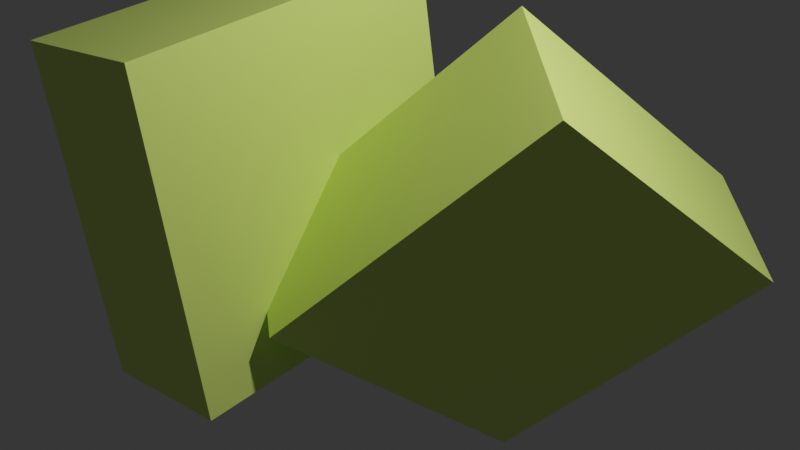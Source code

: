 # Source: anti_aliasing.blend  (saved by Blender 5.0.118; exported with 4.5.12 LTS)
import bpy
from mathutils import Matrix  # noqa: F401  (used for matrix-valued properties, if any)

bpy.ops.wm.read_factory_settings(use_empty=True)
scene = bpy.context.scene
scene.name = 'Scene'

# ---- collections
col_collection = bpy.data.collections.new('Collection'); scene.collection.children.link(col_collection)

# ---- materials (node trees are filled in below, after node groups)
mat_material_005 = bpy.data.materials.new('Material.005')
mat_material_005.alpha_threshold = 0.0
mat_material_005.use_backface_culling_lightprobe_volume = False
mat_material_005.use_transparent_shadow = False
mat_material_005.line_color = (0.0, 0.0, 0.0, 1.0)

# ---- material node trees
mat_material_005.use_nodes = True; mat_material_005.node_tree.nodes.clear()
_N = mat_material_005.node_tree.nodes; _L = mat_material_005.node_tree.links
n0 = _N.new('ShaderNodeOutputMaterial'); n0.name = 'Material Output'; n0.location = (300, 300)
n1 = _N.new('ShaderNodeBsdfPrincipled'); n1.name = 'Principled BSDF'; n1.location = (10, 300)
n1.distribution = 'GGX'
n1.subsurface_method = 'BURLEY'
n1.inputs[0].default_value = (0.7874, 1.0, 0.214, 1.0)
n1.inputs[2].default_value = 0.4
n1.inputs[3].default_value = 1.45
n1.inputs[27].default_value = (0.0, 0.0, 0.0, 1.0)
n1.inputs[28].default_value = 1.0
_L.new(n1.outputs[0], n0.inputs[0])
n0.is_active_output = True

# ---- world
world_world = bpy.data.worlds.new('World'); scene.world = world_world
world_world.use_nodes = True; world_world.node_tree.nodes.clear()
_N = world_world.node_tree.nodes; _L = world_world.node_tree.links
n0 = _N.new('ShaderNodeBackground'); n0.name = 'Background'; n0.location = (-200, 100)
n0.inputs[0].default_value = (0.0331, 0.0331, 0.0331, 1.0)
n1 = _N.new('ShaderNodeOutputWorld'); n1.name = 'World Output'; n1.location = (200, 100)
_L.new(n0.outputs[0], n1.inputs[0])
n1.is_active_output = True

# ---- cameras
cam_camera = bpy.data.cameras.new('Camera')
cam_camera.clip_end = 100.0
cam_camera.ortho_scale = 7.314

# ---- lights
light_light = bpy.data.lights.new('Light', 'POINT')
light_light.transmission_factor = 0.0
light_light.energy = 1000.0
light_light.shadow_soft_size = 0.1
light_light.shadow_maximum_resolution = 0.006
light_light.use_absolute_resolution = True

# ---- meshes
me_cube = bpy.data.meshes.new('Cube')
me_cube.from_pydata([(1.0, 1.0, 1.0), (1.0, 1.0, -1.0), (1.0, -1.0, 1.0), (1.0, -1.0, -1.0), (-1.0, 1.0, 1.0), (-1.0, 1.0, -1.0), (-1.0, -1.0, 1.0), (-1.0, -1.0, -1.0)], [], [(0, 4, 6, 2), (3, 2, 6, 7), (7, 6, 4, 5), (5, 1, 3, 7), (1, 0, 2, 3), (5, 4, 0, 1)])
_uv = me_cube.uv_layers.new(name='UVMap')
_uv.uv.foreach_set('vector', [0.625, 0.5, 0.875, 0.5, 0.875, 0.75, 0.625, 0.75, 0.375, 0.75, 0.625, 0.75, 0.625, 1.0, 0.375, 1.0, 0.375, 0.0, 0.625, 0.0, 0.625, 0.25, 0.375, 0.25, 0.125, 0.5, 0.375, 0.5, 0.375, 0.75, 0.125, 0.75, 0.375, 0.5, 0.625, 0.5, 0.625, 0.75, 0.375, 0.75, 0.375, 0.25, 0.625, 0.25, 0.625, 0.5, 0.375, 0.5])
me_cube.materials.append(mat_material_005)
me_cube.use_remesh_preserve_volume = False
me_cube.use_remesh_preserve_attributes = False
me_cube.use_mirror_vertex_groups = False
me_cube.update()
me_cube_001 = bpy.data.meshes.new('Cube.001')
me_cube_001.from_pydata([(1.0, 1.0, 1.0), (1.0, 1.0, -1.0), (1.0, -1.0, 1.0), (1.0, -1.0, -1.0), (-1.0, 1.0, 1.0), (-1.0, 1.0, -1.0), (-1.0, -1.0, 1.0), (-1.0, -1.0, -1.0)], [], [(0, 4, 6, 2), (3, 2, 6, 7), (7, 6, 4, 5), (5, 1, 3, 7), (1, 0, 2, 3), (5, 4, 0, 1)])
_uv = me_cube_001.uv_layers.new(name='UVMap')
_uv.uv.foreach_set('vector', [0.625, 0.5, 0.875, 0.5, 0.875, 0.75, 0.625, 0.75, 0.375, 0.75, 0.625, 0.75, 0.625, 1.0, 0.375, 1.0, 0.375, 0.0, 0.625, 0.0, 0.625, 0.25, 0.375, 0.25, 0.125, 0.5, 0.375, 0.5, 0.375, 0.75, 0.125, 0.75, 0.375, 0.5, 0.625, 0.5, 0.625, 0.75, 0.375, 0.75, 0.375, 0.25, 0.625, 0.25, 0.625, 0.5, 0.375, 0.5])
me_cube_001.materials.append(mat_material_005)
me_cube_001.use_remesh_preserve_volume = False
me_cube_001.use_remesh_preserve_attributes = False
me_cube_001.use_mirror_vertex_groups = False
me_cube_001.update()

# ---- objects
ob_cube = bpy.data.objects.new('Cube', me_cube)
ob_light = bpy.data.objects.new('Light', light_light)
ob_camera = bpy.data.objects.new('Camera', cam_camera)
ob_cube_001 = bpy.data.objects.new('Cube.001', me_cube_001)

# ---- transforms, parenting, visibility, modifiers, constraints
ob_cube.location = (0.8894, 0.7294, -0.2954)
ob_cube.rotation_euler = (-0.748, 0.3847, -0.5905)
ob_cube.scale = (0.7439, 1.772, 1.772)
ob_cube.lock_rotations_4d = False
ob_cube.empty_display_type = 'ARROWS'
ob_cube.lineart.crease_threshold = 0.0
ob_light.location = (4.076, 1.005, 5.904)
ob_light.rotation_euler = (0.6503, 0.05522, 1.866)
ob_light.lock_rotations_4d = False
ob_light.empty_display_type = 'ARROWS'
ob_light.color = (0.0, 0.0, 0.0, 0.0)
ob_light.lineart.crease_threshold = 0.0
ob_camera.location = (7.359, -6.926, 4.958)
ob_camera.rotation_euler = (1.109, 0.0, 0.8149)
ob_camera.lock_rotations_4d = False
ob_camera.empty_display_type = 'ARROWS'
ob_camera.color = (0.0, 0.0, 0.0, 0.0)
ob_camera.display_type = 'WIRE'
ob_camera.lineart.crease_threshold = 0.0
ob_cube_001.location = (-1.079, -0.7935, 0.4851)
ob_cube_001.rotation_euler = (0.08511, -0.08487, 0.0562)
ob_cube_001.scale = (0.7439, 1.772, 1.772)
ob_cube_001.lock_rotations_4d = False
ob_cube_001.empty_display_type = 'ARROWS'
ob_cube_001.lineart.crease_threshold = 0.0

# ---- collection membership
col_collection.objects.link(ob_cube)
col_collection.objects.link(ob_light)
col_collection.objects.link(ob_camera)
col_collection.objects.link(ob_cube_001)

# ---- scene / render settings (as saved in the file)
scene.camera = ob_camera
scene.frame_start = 1; scene.frame_end = 250; scene.frame_set(1)
scene.render.engine = 'BLENDER_EEVEE_NEXT'
scene.render.bake_bias = 0.0
scene.render.bake_samples = 0
scene.cycles.use_denoising = False
scene.view_settings.view_transform = 'Filmic'
bpy.context.view_layer.update()
